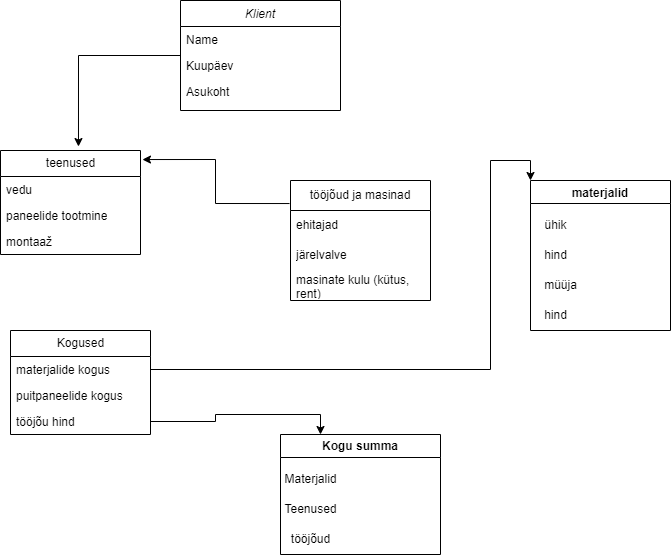

The diagram above was exported from draw.io. Its source (the exported page's mxGraphModel, read from the mxfile embedded in the PNG):
<mxGraphModel dx="994" dy="1221" grid="1" gridSize="10" guides="1" tooltips="1" connect="1" arrows="1" fold="1" page="1" pageScale="1" pageWidth="827" pageHeight="1169" math="0" shadow="0">
  <root>
    <mxCell id="WIyWlLk6GJQsqaUBKTNV-0" />
    <mxCell id="WIyWlLk6GJQsqaUBKTNV-1" parent="WIyWlLk6GJQsqaUBKTNV-0" />
    <mxCell id="zkfFHV4jXpPFQw0GAbJ--0" value="Klient" style="swimlane;fontStyle=2;align=center;verticalAlign=top;childLayout=stackLayout;horizontal=1;startSize=26;horizontalStack=0;resizeParent=1;resizeLast=0;collapsible=1;marginBottom=0;rounded=0;shadow=0;strokeWidth=1;" parent="WIyWlLk6GJQsqaUBKTNV-1" vertex="1">
      <mxGeometry x="220" y="120" width="160" height="110" as="geometry">
        <mxRectangle x="230" y="140" width="160" height="26" as="alternateBounds" />
      </mxGeometry>
    </mxCell>
    <mxCell id="zkfFHV4jXpPFQw0GAbJ--1" value="Name" style="text;align=left;verticalAlign=top;spacingLeft=4;spacingRight=4;overflow=hidden;rotatable=0;points=[[0,0.5],[1,0.5]];portConstraint=eastwest;" parent="zkfFHV4jXpPFQw0GAbJ--0" vertex="1">
      <mxGeometry y="26" width="160" height="26" as="geometry" />
    </mxCell>
    <mxCell id="zkfFHV4jXpPFQw0GAbJ--2" value="Kuupäev" style="text;align=left;verticalAlign=top;spacingLeft=4;spacingRight=4;overflow=hidden;rotatable=0;points=[[0,0.5],[1,0.5]];portConstraint=eastwest;rounded=0;shadow=0;html=0;" parent="zkfFHV4jXpPFQw0GAbJ--0" vertex="1">
      <mxGeometry y="52" width="160" height="26" as="geometry" />
    </mxCell>
    <mxCell id="zkfFHV4jXpPFQw0GAbJ--3" value="Asukoht" style="text;align=left;verticalAlign=top;spacingLeft=4;spacingRight=4;overflow=hidden;rotatable=0;points=[[0,0.5],[1,0.5]];portConstraint=eastwest;rounded=0;shadow=0;html=0;" parent="zkfFHV4jXpPFQw0GAbJ--0" vertex="1">
      <mxGeometry y="78" width="160" height="26" as="geometry" />
    </mxCell>
    <mxCell id="Ns8wrnlkhFZZJU5Z3Vt1-15" value="teenused" style="swimlane;fontStyle=0;childLayout=stackLayout;horizontal=1;startSize=26;fillColor=none;horizontalStack=0;resizeParent=1;resizeParentMax=0;resizeLast=0;collapsible=1;marginBottom=0;html=1;" vertex="1" parent="WIyWlLk6GJQsqaUBKTNV-1">
      <mxGeometry x="40" y="270" width="140" height="104" as="geometry">
        <mxRectangle x="40" y="270" width="90" height="30" as="alternateBounds" />
      </mxGeometry>
    </mxCell>
    <mxCell id="Ns8wrnlkhFZZJU5Z3Vt1-16" value="vedu" style="text;strokeColor=none;fillColor=none;align=left;verticalAlign=top;spacingLeft=4;spacingRight=4;overflow=hidden;rotatable=0;points=[[0,0.5],[1,0.5]];portConstraint=eastwest;whiteSpace=wrap;html=1;" vertex="1" parent="Ns8wrnlkhFZZJU5Z3Vt1-15">
      <mxGeometry y="26" width="140" height="26" as="geometry" />
    </mxCell>
    <mxCell id="Ns8wrnlkhFZZJU5Z3Vt1-17" value="paneelide tootmine" style="text;strokeColor=none;fillColor=none;align=left;verticalAlign=top;spacingLeft=4;spacingRight=4;overflow=hidden;rotatable=0;points=[[0,0.5],[1,0.5]];portConstraint=eastwest;whiteSpace=wrap;html=1;" vertex="1" parent="Ns8wrnlkhFZZJU5Z3Vt1-15">
      <mxGeometry y="52" width="140" height="26" as="geometry" />
    </mxCell>
    <mxCell id="Ns8wrnlkhFZZJU5Z3Vt1-18" value="montaaž" style="text;strokeColor=none;fillColor=none;align=left;verticalAlign=top;spacingLeft=4;spacingRight=4;overflow=hidden;rotatable=0;points=[[0,0.5],[1,0.5]];portConstraint=eastwest;whiteSpace=wrap;html=1;" vertex="1" parent="Ns8wrnlkhFZZJU5Z3Vt1-15">
      <mxGeometry y="78" width="140" height="26" as="geometry" />
    </mxCell>
    <mxCell id="Ns8wrnlkhFZZJU5Z3Vt1-27" value="materjalid" style="swimlane;" vertex="1" parent="WIyWlLk6GJQsqaUBKTNV-1">
      <mxGeometry x="570" y="300" width="140" height="150" as="geometry" />
    </mxCell>
    <mxCell id="Ns8wrnlkhFZZJU5Z3Vt1-56" value="ühik" style="text;html=1;align=center;verticalAlign=middle;resizable=0;points=[];autosize=1;strokeColor=none;fillColor=none;" vertex="1" parent="Ns8wrnlkhFZZJU5Z3Vt1-27">
      <mxGeometry y="30" width="50" height="30" as="geometry" />
    </mxCell>
    <mxCell id="Ns8wrnlkhFZZJU5Z3Vt1-59" value="hind" style="text;html=1;align=center;verticalAlign=middle;resizable=0;points=[];autosize=1;strokeColor=none;fillColor=none;" vertex="1" parent="Ns8wrnlkhFZZJU5Z3Vt1-27">
      <mxGeometry y="120" width="50" height="30" as="geometry" />
    </mxCell>
    <mxCell id="Ns8wrnlkhFZZJU5Z3Vt1-57" value="hind" style="text;html=1;align=center;verticalAlign=middle;resizable=0;points=[];autosize=1;strokeColor=none;fillColor=none;" vertex="1" parent="Ns8wrnlkhFZZJU5Z3Vt1-27">
      <mxGeometry y="60" width="50" height="30" as="geometry" />
    </mxCell>
    <mxCell id="Ns8wrnlkhFZZJU5Z3Vt1-58" value="müüja" style="text;html=1;align=center;verticalAlign=middle;resizable=0;points=[];autosize=1;strokeColor=none;fillColor=none;" vertex="1" parent="Ns8wrnlkhFZZJU5Z3Vt1-27">
      <mxGeometry y="90" width="60" height="30" as="geometry" />
    </mxCell>
    <mxCell id="Ns8wrnlkhFZZJU5Z3Vt1-35" style="edgeStyle=orthogonalEdgeStyle;rounded=0;orthogonalLoop=1;jettySize=auto;html=1;entryX=0.557;entryY=-0.038;entryDx=0;entryDy=0;entryPerimeter=0;" edge="1" parent="WIyWlLk6GJQsqaUBKTNV-1" source="zkfFHV4jXpPFQw0GAbJ--0" target="Ns8wrnlkhFZZJU5Z3Vt1-15">
      <mxGeometry relative="1" as="geometry" />
    </mxCell>
    <mxCell id="Ns8wrnlkhFZZJU5Z3Vt1-63" style="edgeStyle=orthogonalEdgeStyle;rounded=0;orthogonalLoop=1;jettySize=auto;html=1;entryX=1.014;entryY=0.087;entryDx=0;entryDy=0;entryPerimeter=0;exitX=-0.007;exitY=0.192;exitDx=0;exitDy=0;exitPerimeter=0;" edge="1" parent="WIyWlLk6GJQsqaUBKTNV-1" source="Ns8wrnlkhFZZJU5Z3Vt1-38" target="Ns8wrnlkhFZZJU5Z3Vt1-15">
      <mxGeometry relative="1" as="geometry">
        <mxPoint x="200" y="270" as="targetPoint" />
      </mxGeometry>
    </mxCell>
    <mxCell id="Ns8wrnlkhFZZJU5Z3Vt1-38" value="tööjõud ja masinad" style="swimlane;fontStyle=0;childLayout=stackLayout;horizontal=1;startSize=30;horizontalStack=0;resizeParent=1;resizeParentMax=0;resizeLast=0;collapsible=1;marginBottom=0;whiteSpace=wrap;html=1;" vertex="1" parent="WIyWlLk6GJQsqaUBKTNV-1">
      <mxGeometry x="330" y="300" width="140" height="120" as="geometry" />
    </mxCell>
    <mxCell id="Ns8wrnlkhFZZJU5Z3Vt1-39" value="ehitajad" style="text;strokeColor=none;fillColor=none;align=left;verticalAlign=middle;spacingLeft=4;spacingRight=4;overflow=hidden;points=[[0,0.5],[1,0.5]];portConstraint=eastwest;rotatable=0;whiteSpace=wrap;html=1;" vertex="1" parent="Ns8wrnlkhFZZJU5Z3Vt1-38">
      <mxGeometry y="30" width="140" height="30" as="geometry" />
    </mxCell>
    <mxCell id="Ns8wrnlkhFZZJU5Z3Vt1-40" value="järelvalve" style="text;strokeColor=none;fillColor=none;align=left;verticalAlign=middle;spacingLeft=4;spacingRight=4;overflow=hidden;points=[[0,0.5],[1,0.5]];portConstraint=eastwest;rotatable=0;whiteSpace=wrap;html=1;" vertex="1" parent="Ns8wrnlkhFZZJU5Z3Vt1-38">
      <mxGeometry y="60" width="140" height="30" as="geometry" />
    </mxCell>
    <mxCell id="Ns8wrnlkhFZZJU5Z3Vt1-41" value="masinate kulu (kütus, rent)" style="text;strokeColor=none;fillColor=none;align=left;verticalAlign=middle;spacingLeft=4;spacingRight=4;overflow=hidden;points=[[0,0.5],[1,0.5]];portConstraint=eastwest;rotatable=0;whiteSpace=wrap;html=1;" vertex="1" parent="Ns8wrnlkhFZZJU5Z3Vt1-38">
      <mxGeometry y="90" width="140" height="30" as="geometry" />
    </mxCell>
    <mxCell id="Ns8wrnlkhFZZJU5Z3Vt1-43" value="Kogused" style="swimlane;fontStyle=0;childLayout=stackLayout;horizontal=1;startSize=26;fillColor=none;horizontalStack=0;resizeParent=1;resizeParentMax=0;resizeLast=0;collapsible=1;marginBottom=0;html=1;" vertex="1" parent="WIyWlLk6GJQsqaUBKTNV-1">
      <mxGeometry x="50" y="450" width="140" height="104" as="geometry" />
    </mxCell>
    <mxCell id="Ns8wrnlkhFZZJU5Z3Vt1-44" value="materjalide kogus" style="text;strokeColor=none;fillColor=none;align=left;verticalAlign=top;spacingLeft=4;spacingRight=4;overflow=hidden;rotatable=0;points=[[0,0.5],[1,0.5]];portConstraint=eastwest;whiteSpace=wrap;html=1;" vertex="1" parent="Ns8wrnlkhFZZJU5Z3Vt1-43">
      <mxGeometry y="26" width="140" height="26" as="geometry" />
    </mxCell>
    <mxCell id="Ns8wrnlkhFZZJU5Z3Vt1-45" value="puitpaneelide kogus" style="text;strokeColor=none;fillColor=none;align=left;verticalAlign=top;spacingLeft=4;spacingRight=4;overflow=hidden;rotatable=0;points=[[0,0.5],[1,0.5]];portConstraint=eastwest;whiteSpace=wrap;html=1;" vertex="1" parent="Ns8wrnlkhFZZJU5Z3Vt1-43">
      <mxGeometry y="52" width="140" height="26" as="geometry" />
    </mxCell>
    <mxCell id="Ns8wrnlkhFZZJU5Z3Vt1-46" value="tööjõu hind" style="text;strokeColor=none;fillColor=none;align=left;verticalAlign=top;spacingLeft=4;spacingRight=4;overflow=hidden;rotatable=0;points=[[0,0.5],[1,0.5]];portConstraint=eastwest;whiteSpace=wrap;html=1;" vertex="1" parent="Ns8wrnlkhFZZJU5Z3Vt1-43">
      <mxGeometry y="78" width="140" height="26" as="geometry" />
    </mxCell>
    <mxCell id="Ns8wrnlkhFZZJU5Z3Vt1-50" value="Kogu summa" style="swimlane;whiteSpace=wrap;html=1;" vertex="1" parent="WIyWlLk6GJQsqaUBKTNV-1">
      <mxGeometry x="320" y="554" width="160" height="120" as="geometry" />
    </mxCell>
    <mxCell id="Ns8wrnlkhFZZJU5Z3Vt1-51" value="Materjalid" style="text;html=1;align=center;verticalAlign=middle;resizable=0;points=[];autosize=1;strokeColor=none;fillColor=none;" vertex="1" parent="Ns8wrnlkhFZZJU5Z3Vt1-50">
      <mxGeometry x="-10" y="30" width="80" height="30" as="geometry" />
    </mxCell>
    <mxCell id="Ns8wrnlkhFZZJU5Z3Vt1-60" value="Teenused" style="text;html=1;align=center;verticalAlign=middle;resizable=0;points=[];autosize=1;strokeColor=none;fillColor=none;" vertex="1" parent="Ns8wrnlkhFZZJU5Z3Vt1-50">
      <mxGeometry x="-10" y="60" width="80" height="30" as="geometry" />
    </mxCell>
    <mxCell id="Ns8wrnlkhFZZJU5Z3Vt1-61" value="tööjõud" style="text;html=1;align=center;verticalAlign=middle;resizable=0;points=[];autosize=1;strokeColor=none;fillColor=none;" vertex="1" parent="Ns8wrnlkhFZZJU5Z3Vt1-50">
      <mxGeometry y="90" width="60" height="30" as="geometry" />
    </mxCell>
    <mxCell id="Ns8wrnlkhFZZJU5Z3Vt1-53" style="edgeStyle=orthogonalEdgeStyle;rounded=0;orthogonalLoop=1;jettySize=auto;html=1;entryX=0.25;entryY=0;entryDx=0;entryDy=0;" edge="1" parent="WIyWlLk6GJQsqaUBKTNV-1" source="Ns8wrnlkhFZZJU5Z3Vt1-46" target="Ns8wrnlkhFZZJU5Z3Vt1-50">
      <mxGeometry relative="1" as="geometry" />
    </mxCell>
    <mxCell id="Ns8wrnlkhFZZJU5Z3Vt1-62" style="edgeStyle=orthogonalEdgeStyle;rounded=0;orthogonalLoop=1;jettySize=auto;html=1;entryX=0;entryY=0;entryDx=0;entryDy=0;" edge="1" parent="WIyWlLk6GJQsqaUBKTNV-1" source="Ns8wrnlkhFZZJU5Z3Vt1-44" target="Ns8wrnlkhFZZJU5Z3Vt1-27">
      <mxGeometry relative="1" as="geometry">
        <Array as="points">
          <mxPoint x="530" y="489" />
          <mxPoint x="530" y="280" />
          <mxPoint x="570" y="280" />
        </Array>
      </mxGeometry>
    </mxCell>
  </root>
</mxGraphModel>